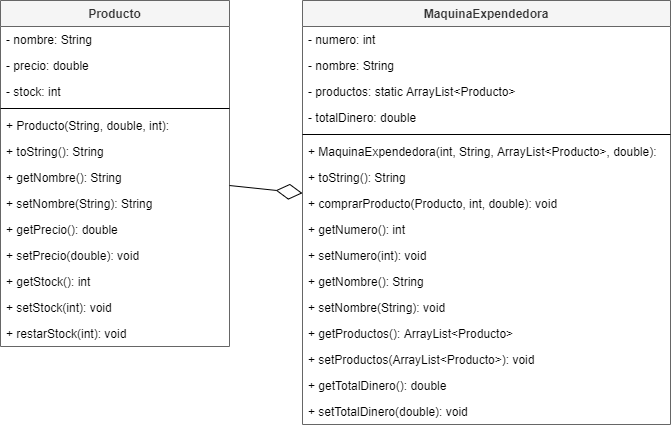

The diagram above was exported from draw.io. Its source (the exported page's mxGraphModel, read from the mxfile embedded in the PNG):
<mxGraphModel dx="868" dy="482" grid="0" gridSize="10" guides="1" tooltips="1" connect="1" arrows="1" fold="1" page="1" pageScale="1" pageWidth="800" pageHeight="380" math="0" shadow="0">
  <root>
    <mxCell id="nW4fwwQj7UpZBKeV0gXT-0" />
    <mxCell id="nW4fwwQj7UpZBKeV0gXT-1" parent="nW4fwwQj7UpZBKeV0gXT-0" />
    <mxCell id="nW4fwwQj7UpZBKeV0gXT-2" value="Producto" style="swimlane;fontStyle=1;align=center;verticalAlign=top;childLayout=stackLayout;horizontal=1;startSize=26;horizontalStack=0;resizeParent=1;resizeParentMax=0;resizeLast=0;collapsible=1;marginBottom=0;fillColor=#f5f5f5;strokeColor=#666666;fontColor=#333333;" parent="nW4fwwQj7UpZBKeV0gXT-1" vertex="1">
      <mxGeometry x="30" y="8" width="229" height="346" as="geometry" />
    </mxCell>
    <mxCell id="nW4fwwQj7UpZBKeV0gXT-4" value="- nombre: String" style="text;strokeColor=none;fillColor=none;align=left;verticalAlign=top;spacingLeft=4;spacingRight=4;overflow=hidden;rotatable=0;points=[[0,0.5],[1,0.5]];portConstraint=eastwest;" parent="nW4fwwQj7UpZBKeV0gXT-2" vertex="1">
      <mxGeometry y="26" width="229" height="26" as="geometry" />
    </mxCell>
    <mxCell id="nW4fwwQj7UpZBKeV0gXT-5" value="- precio: double" style="text;strokeColor=none;fillColor=none;align=left;verticalAlign=top;spacingLeft=4;spacingRight=4;overflow=hidden;rotatable=0;points=[[0,0.5],[1,0.5]];portConstraint=eastwest;" parent="nW4fwwQj7UpZBKeV0gXT-2" vertex="1">
      <mxGeometry y="52" width="229" height="26" as="geometry" />
    </mxCell>
    <mxCell id="nW4fwwQj7UpZBKeV0gXT-6" value="- stock: int" style="text;strokeColor=none;fillColor=none;align=left;verticalAlign=top;spacingLeft=4;spacingRight=4;overflow=hidden;rotatable=0;points=[[0,0.5],[1,0.5]];portConstraint=eastwest;" parent="nW4fwwQj7UpZBKeV0gXT-2" vertex="1">
      <mxGeometry y="78" width="229" height="26" as="geometry" />
    </mxCell>
    <mxCell id="nW4fwwQj7UpZBKeV0gXT-8" value="" style="line;strokeWidth=1;fillColor=none;align=left;verticalAlign=middle;spacingTop=-1;spacingLeft=3;spacingRight=3;rotatable=0;labelPosition=right;points=[];portConstraint=eastwest;" parent="nW4fwwQj7UpZBKeV0gXT-2" vertex="1">
      <mxGeometry y="104" width="229" height="8" as="geometry" />
    </mxCell>
    <mxCell id="nW4fwwQj7UpZBKeV0gXT-9" value="+ Producto(String, double, int): " style="text;strokeColor=none;fillColor=none;align=left;verticalAlign=top;spacingLeft=4;spacingRight=4;overflow=hidden;rotatable=0;points=[[0,0.5],[1,0.5]];portConstraint=eastwest;" parent="nW4fwwQj7UpZBKeV0gXT-2" vertex="1">
      <mxGeometry y="112" width="229" height="26" as="geometry" />
    </mxCell>
    <mxCell id="nW4fwwQj7UpZBKeV0gXT-10" value="+ toString(): String" style="text;strokeColor=none;fillColor=none;align=left;verticalAlign=top;spacingLeft=4;spacingRight=4;overflow=hidden;rotatable=0;points=[[0,0.5],[1,0.5]];portConstraint=eastwest;" parent="nW4fwwQj7UpZBKeV0gXT-2" vertex="1">
      <mxGeometry y="138" width="229" height="26" as="geometry" />
    </mxCell>
    <mxCell id="nW4fwwQj7UpZBKeV0gXT-13" value="+ getNombre(): String" style="text;strokeColor=none;fillColor=none;align=left;verticalAlign=top;spacingLeft=4;spacingRight=4;overflow=hidden;rotatable=0;points=[[0,0.5],[1,0.5]];portConstraint=eastwest;" parent="nW4fwwQj7UpZBKeV0gXT-2" vertex="1">
      <mxGeometry y="164" width="229" height="26" as="geometry" />
    </mxCell>
    <mxCell id="nW4fwwQj7UpZBKeV0gXT-14" value="+ setNombre(String): String" style="text;strokeColor=none;fillColor=none;align=left;verticalAlign=top;spacingLeft=4;spacingRight=4;overflow=hidden;rotatable=0;points=[[0,0.5],[1,0.5]];portConstraint=eastwest;" parent="nW4fwwQj7UpZBKeV0gXT-2" vertex="1">
      <mxGeometry y="190" width="229" height="26" as="geometry" />
    </mxCell>
    <mxCell id="nW4fwwQj7UpZBKeV0gXT-15" value="+ getPrecio(): double" style="text;strokeColor=none;fillColor=none;align=left;verticalAlign=top;spacingLeft=4;spacingRight=4;overflow=hidden;rotatable=0;points=[[0,0.5],[1,0.5]];portConstraint=eastwest;" parent="nW4fwwQj7UpZBKeV0gXT-2" vertex="1">
      <mxGeometry y="216" width="229" height="26" as="geometry" />
    </mxCell>
    <mxCell id="nW4fwwQj7UpZBKeV0gXT-16" value="+ setPrecio(double): void" style="text;strokeColor=none;fillColor=none;align=left;verticalAlign=top;spacingLeft=4;spacingRight=4;overflow=hidden;rotatable=0;points=[[0,0.5],[1,0.5]];portConstraint=eastwest;" parent="nW4fwwQj7UpZBKeV0gXT-2" vertex="1">
      <mxGeometry y="242" width="229" height="26" as="geometry" />
    </mxCell>
    <mxCell id="nW4fwwQj7UpZBKeV0gXT-19" value="+ getStock(): int" style="text;strokeColor=none;fillColor=none;align=left;verticalAlign=top;spacingLeft=4;spacingRight=4;overflow=hidden;rotatable=0;points=[[0,0.5],[1,0.5]];portConstraint=eastwest;" parent="nW4fwwQj7UpZBKeV0gXT-2" vertex="1">
      <mxGeometry y="268" width="229" height="26" as="geometry" />
    </mxCell>
    <mxCell id="nW4fwwQj7UpZBKeV0gXT-35" value="+ setStock(int): void" style="text;strokeColor=none;fillColor=none;align=left;verticalAlign=top;spacingLeft=4;spacingRight=4;overflow=hidden;rotatable=0;points=[[0,0.5],[1,0.5]];portConstraint=eastwest;" parent="nW4fwwQj7UpZBKeV0gXT-2" vertex="1">
      <mxGeometry y="294" width="229" height="26" as="geometry" />
    </mxCell>
    <mxCell id="nW4fwwQj7UpZBKeV0gXT-20" value="+ restarStock(int): void" style="text;strokeColor=none;fillColor=none;align=left;verticalAlign=top;spacingLeft=4;spacingRight=4;overflow=hidden;rotatable=0;points=[[0,0.5],[1,0.5]];portConstraint=eastwest;" parent="nW4fwwQj7UpZBKeV0gXT-2" vertex="1">
      <mxGeometry y="320" width="229" height="26" as="geometry" />
    </mxCell>
    <mxCell id="nW4fwwQj7UpZBKeV0gXT-21" value="MaquinaExpendedora" style="swimlane;fontStyle=1;align=center;verticalAlign=top;childLayout=stackLayout;horizontal=1;startSize=26;horizontalStack=0;resizeParent=1;resizeParentMax=0;resizeLast=0;collapsible=1;marginBottom=0;fillColor=#f5f5f5;strokeColor=#666666;fontColor=#333333;" parent="nW4fwwQj7UpZBKeV0gXT-1" vertex="1">
      <mxGeometry x="332" y="8" width="368" height="424" as="geometry" />
    </mxCell>
    <mxCell id="nW4fwwQj7UpZBKeV0gXT-22" value="- numero: int" style="text;strokeColor=none;fillColor=none;align=left;verticalAlign=top;spacingLeft=4;spacingRight=4;overflow=hidden;rotatable=0;points=[[0,0.5],[1,0.5]];portConstraint=eastwest;" parent="nW4fwwQj7UpZBKeV0gXT-21" vertex="1">
      <mxGeometry y="26" width="368" height="26" as="geometry" />
    </mxCell>
    <mxCell id="nW4fwwQj7UpZBKeV0gXT-38" value="- nombre: String" style="text;strokeColor=none;fillColor=none;align=left;verticalAlign=top;spacingLeft=4;spacingRight=4;overflow=hidden;rotatable=0;points=[[0,0.5],[1,0.5]];portConstraint=eastwest;" parent="nW4fwwQj7UpZBKeV0gXT-21" vertex="1">
      <mxGeometry y="52" width="368" height="26" as="geometry" />
    </mxCell>
    <mxCell id="nW4fwwQj7UpZBKeV0gXT-37" value="- productos: static ArrayList&lt;Producto&gt;" style="text;strokeColor=none;fillColor=none;align=left;verticalAlign=top;spacingLeft=4;spacingRight=4;overflow=hidden;rotatable=0;points=[[0,0.5],[1,0.5]];portConstraint=eastwest;" parent="nW4fwwQj7UpZBKeV0gXT-21" vertex="1">
      <mxGeometry y="78" width="368" height="26" as="geometry" />
    </mxCell>
    <mxCell id="nW4fwwQj7UpZBKeV0gXT-23" value="- totalDinero: double" style="text;strokeColor=none;fillColor=none;align=left;verticalAlign=top;spacingLeft=4;spacingRight=4;overflow=hidden;rotatable=0;points=[[0,0.5],[1,0.5]];portConstraint=eastwest;" parent="nW4fwwQj7UpZBKeV0gXT-21" vertex="1">
      <mxGeometry y="104" width="368" height="26" as="geometry" />
    </mxCell>
    <mxCell id="nW4fwwQj7UpZBKeV0gXT-24" value="" style="line;strokeWidth=1;fillColor=none;align=left;verticalAlign=middle;spacingTop=-1;spacingLeft=3;spacingRight=3;rotatable=0;labelPosition=right;points=[];portConstraint=eastwest;" parent="nW4fwwQj7UpZBKeV0gXT-21" vertex="1">
      <mxGeometry y="130" width="368" height="8" as="geometry" />
    </mxCell>
    <mxCell id="nW4fwwQj7UpZBKeV0gXT-25" value="+ MaquinaExpendedora(int, String, ArrayList&lt;Producto&gt;, double):" style="text;strokeColor=none;fillColor=none;align=left;verticalAlign=top;spacingLeft=4;spacingRight=4;overflow=hidden;rotatable=0;points=[[0,0.5],[1,0.5]];portConstraint=eastwest;" parent="nW4fwwQj7UpZBKeV0gXT-21" vertex="1">
      <mxGeometry y="138" width="368" height="26" as="geometry" />
    </mxCell>
    <mxCell id="nW4fwwQj7UpZBKeV0gXT-26" value="+ toString(): String" style="text;strokeColor=none;fillColor=none;align=left;verticalAlign=top;spacingLeft=4;spacingRight=4;overflow=hidden;rotatable=0;points=[[0,0.5],[1,0.5]];portConstraint=eastwest;" parent="nW4fwwQj7UpZBKeV0gXT-21" vertex="1">
      <mxGeometry y="164" width="368" height="26" as="geometry" />
    </mxCell>
    <mxCell id="nW4fwwQj7UpZBKeV0gXT-27" value="+ comprarProducto(Producto, int, double): void" style="text;strokeColor=none;fillColor=none;align=left;verticalAlign=top;spacingLeft=4;spacingRight=4;overflow=hidden;rotatable=0;points=[[0,0.5],[1,0.5]];portConstraint=eastwest;" parent="nW4fwwQj7UpZBKeV0gXT-21" vertex="1">
      <mxGeometry y="190" width="368" height="26" as="geometry" />
    </mxCell>
    <mxCell id="nW4fwwQj7UpZBKeV0gXT-29" value="+ getNumero(): int" style="text;strokeColor=none;fillColor=none;align=left;verticalAlign=top;spacingLeft=4;spacingRight=4;overflow=hidden;rotatable=0;points=[[0,0.5],[1,0.5]];portConstraint=eastwest;" parent="nW4fwwQj7UpZBKeV0gXT-21" vertex="1">
      <mxGeometry y="216" width="368" height="26" as="geometry" />
    </mxCell>
    <mxCell id="nW4fwwQj7UpZBKeV0gXT-41" value="+ setNumero(int): void" style="text;strokeColor=none;fillColor=none;align=left;verticalAlign=top;spacingLeft=4;spacingRight=4;overflow=hidden;rotatable=0;points=[[0,0.5],[1,0.5]];portConstraint=eastwest;" parent="nW4fwwQj7UpZBKeV0gXT-21" vertex="1">
      <mxGeometry y="242" width="368" height="26" as="geometry" />
    </mxCell>
    <mxCell id="nW4fwwQj7UpZBKeV0gXT-42" value="+ getNombre(): String" style="text;strokeColor=none;fillColor=none;align=left;verticalAlign=top;spacingLeft=4;spacingRight=4;overflow=hidden;rotatable=0;points=[[0,0.5],[1,0.5]];portConstraint=eastwest;" parent="nW4fwwQj7UpZBKeV0gXT-21" vertex="1">
      <mxGeometry y="268" width="368" height="26" as="geometry" />
    </mxCell>
    <mxCell id="nW4fwwQj7UpZBKeV0gXT-43" value="+ setNombre(String): void" style="text;strokeColor=none;fillColor=none;align=left;verticalAlign=top;spacingLeft=4;spacingRight=4;overflow=hidden;rotatable=0;points=[[0,0.5],[1,0.5]];portConstraint=eastwest;" parent="nW4fwwQj7UpZBKeV0gXT-21" vertex="1">
      <mxGeometry y="294" width="368" height="26" as="geometry" />
    </mxCell>
    <mxCell id="nW4fwwQj7UpZBKeV0gXT-40" value="+ getProductos(): ArrayList&lt;Producto&gt;&#10; " style="text;strokeColor=none;fillColor=none;align=left;verticalAlign=top;spacingLeft=4;spacingRight=4;overflow=hidden;rotatable=0;points=[[0,0.5],[1,0.5]];portConstraint=eastwest;" parent="nW4fwwQj7UpZBKeV0gXT-21" vertex="1">
      <mxGeometry y="320" width="368" height="26" as="geometry" />
    </mxCell>
    <mxCell id="nW4fwwQj7UpZBKeV0gXT-30" value="+ setProductos(ArrayList&lt;Producto&gt;): void" style="text;strokeColor=none;fillColor=none;align=left;verticalAlign=top;spacingLeft=4;spacingRight=4;overflow=hidden;rotatable=0;points=[[0,0.5],[1,0.5]];portConstraint=eastwest;" parent="nW4fwwQj7UpZBKeV0gXT-21" vertex="1">
      <mxGeometry y="346" width="368" height="26" as="geometry" />
    </mxCell>
    <mxCell id="nW4fwwQj7UpZBKeV0gXT-31" value="+ getTotalDinero(): double" style="text;strokeColor=none;fillColor=none;align=left;verticalAlign=top;spacingLeft=4;spacingRight=4;overflow=hidden;rotatable=0;points=[[0,0.5],[1,0.5]];portConstraint=eastwest;" parent="nW4fwwQj7UpZBKeV0gXT-21" vertex="1">
      <mxGeometry y="372" width="368" height="26" as="geometry" />
    </mxCell>
    <mxCell id="nW4fwwQj7UpZBKeV0gXT-32" value="+ setTotalDinero(double): void" style="text;strokeColor=none;fillColor=none;align=left;verticalAlign=top;spacingLeft=4;spacingRight=4;overflow=hidden;rotatable=0;points=[[0,0.5],[1,0.5]];portConstraint=eastwest;" parent="nW4fwwQj7UpZBKeV0gXT-21" vertex="1">
      <mxGeometry y="398" width="368" height="26" as="geometry" />
    </mxCell>
    <mxCell id="nW4fwwQj7UpZBKeV0gXT-33" value="" style="endArrow=diamondThin;endFill=0;endSize=24;html=1;" parent="nW4fwwQj7UpZBKeV0gXT-1" source="nW4fwwQj7UpZBKeV0gXT-2" target="nW4fwwQj7UpZBKeV0gXT-21" edge="1">
      <mxGeometry width="160" relative="1" as="geometry">
        <mxPoint x="30" y="351" as="sourcePoint" />
        <mxPoint x="190" y="351" as="targetPoint" />
      </mxGeometry>
    </mxCell>
  </root>
</mxGraphModel>